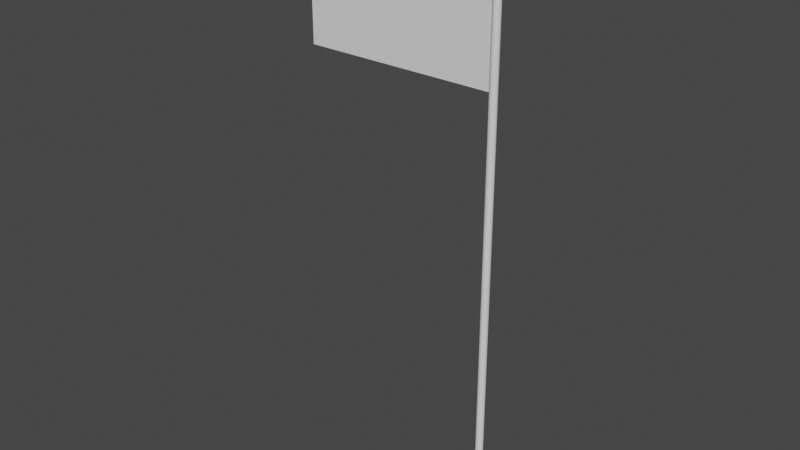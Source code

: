 # Source: flag.blend  (saved by Blender 3.0.42; exported with 4.5.12 LTS)
import bpy
from mathutils import Matrix  # noqa: F401  (used for matrix-valued properties, if any)

bpy.ops.wm.read_factory_settings(use_empty=True)
scene = bpy.context.scene
scene.name = 'Scene'

# ---- collections
col_collection = bpy.data.collections.new('Collection'); scene.collection.children.link(col_collection)

# ---- world
world_world = bpy.data.worlds.new('World'); scene.world = world_world
world_world.use_nodes = True; world_world.node_tree.nodes.clear()
_N = world_world.node_tree.nodes; _L = world_world.node_tree.links
n0 = _N.new('ShaderNodeOutputWorld'); n0.name = 'World Output'; n0.location = (300, 300)
n1 = _N.new('ShaderNodeBackground'); n1.name = 'Background'; n1.location = (10, 300)
n1.inputs[0].default_value = (0.05088, 0.05088, 0.05088, 1.0)
_L.new(n1.outputs[0], n0.inputs[0])
n0.is_active_output = True
world_world.color = (0.05088, 0.05088, 0.05088)
world_world.use_sun_shadow = False
world_world.sun_shadow_jitter_overblur = 0.0

# ---- meshes
me_cylinder = bpy.data.meshes.new('Cylinder')
me_cylinder.from_pydata([(0.0, 1.0, -1.0), (0.0, 1.0, 1.0), (0.1951, 0.9808, -1.0), (0.1951, 0.9808, 1.0), (0.3827, 0.9239, -1.0), (0.3827, 0.9239, 1.0), (0.5556, 0.8315, -1.0), (0.5556, 0.8315, 1.0), (0.7071, 0.7071, -1.0), (0.7071, 0.7071, 1.0), (0.8315, 0.5556, -1.0), (0.8315, 0.5556, 1.0), (0.9239, 0.3827, -1.0), (0.9239, 0.3827, 1.0), (0.9808, 0.1951, -1.0), (0.9808, 0.1951, 1.0), (1.0, -4.371e-08, -1.0), (0.9808, -0.1951, -1.0), (0.9808, -0.1951, 1.0), (0.9239, -0.3827, -1.0), (0.9239, -0.3827, 1.0), (0.8315, -0.5556, -1.0), (0.8315, -0.5556, 1.0), (0.7071, -0.7071, -1.0), (0.7071, -0.7071, 1.0), (0.5556, -0.8315, -1.0), (0.5556, -0.8315, 1.0), (0.3827, -0.9239, -1.0), (0.3827, -0.9239, 1.0), (0.1951, -0.9808, -1.0), (0.1951, -0.9808, 1.0), (-8.742e-08, -1.0, -1.0), (-8.742e-08, -1.0, 1.0), (-0.1951, -0.9808, -1.0), (-0.1951, -0.9808, 1.0), (-0.3827, -0.9239, -1.0), (-0.3827, -0.9239, 1.0), (-0.5556, -0.8315, -1.0), (-0.5556, -0.8315, 1.0), (-0.7071, -0.7071, -1.0), (-0.7071, -0.7071, 1.0), (-0.8315, -0.5556, -1.0), (-0.8315, -0.5556, 1.0), (-0.9239, -0.3827, -1.0), (-0.9239, -0.3827, 1.0), (-0.9808, -0.1951, -1.0), (-0.9808, -0.1951, 1.0), (-1.0, 1.192e-08, -1.0), (-0.9808, 0.1951, -1.0), (-0.9808, 0.1951, 1.0), (-0.9239, 0.3827, -1.0), (-0.9239, 0.3827, 1.0), (-0.8315, 0.5556, -1.0), (-0.8315, 0.5556, 1.0), (-0.7071, 0.7071, -1.0), (-0.7071, 0.7071, 1.0), (-0.5556, 0.8315, -1.0), (-0.5556, 0.8315, 1.0), (-0.3827, 0.9239, -1.0), (-0.3827, 0.9239, 1.0), (-0.1951, 0.9808, -1.0), (-0.1951, 0.9808, 1.0), (0.0, 1.0, 0.9979), (0.1951, 0.9808, 0.9979), (0.3827, 0.9239, 0.9979), (0.5556, 0.8315, 0.9979), (0.7071, 0.7071, 0.9979), (0.8315, 0.5556, 0.9979), (0.9239, 0.3827, 0.9979), (0.9808, 0.1951, 0.9979), (1.0, -4.371e-08, 0.9979), (0.9808, -0.1951, 0.9979), (0.9239, -0.3827, 0.9979), (0.8315, -0.5556, 0.9979), (0.7071, -0.7071, 0.9979), (0.5556, -0.8315, 0.9979), (0.3827, -0.9239, 0.9979), (0.1951, -0.9808, 0.9979), (-8.742e-08, -1.0, 0.9979), (-0.1951, -0.9808, 0.9979), (-0.3827, -0.9239, 0.9979), (-0.5556, -0.8315, 0.9979), (-0.7071, -0.7071, 0.9979), (-0.8315, -0.5556, 0.9979), (-0.9239, -0.3827, 0.9979), (-0.9808, -0.1951, 0.9979), (-1.0, 1.192e-08, 0.9979), (-0.9808, 0.1951, 0.9979), (-0.9239, 0.3827, 0.9979), (-0.8315, 0.5556, 0.9979), (-0.7071, 0.7071, 0.9979), (-0.5556, 0.8315, 0.9979), (-0.3827, 0.9239, 0.9979), (-0.1951, 0.9808, 0.9979), (0.1951, 0.9808, -0.9979), (0.3827, 0.9239, -0.9979), (0.5556, 0.8315, -0.9979), (0.7071, 0.7071, -0.9979), (0.8315, 0.5556, -0.9979), (0.9239, 0.3827, -0.9979), (0.9808, 0.1951, -0.9979), (1.0, -4.371e-08, -0.9979), (0.9808, -0.1951, -0.9979), (0.9239, -0.3827, -0.9979), (0.8315, -0.5556, -0.9979), (0.7071, -0.7071, -0.9979), (0.5556, -0.8315, -0.9979), (0.3827, -0.9239, -0.9979), (0.1951, -0.9808, -0.9979), (-8.742e-08, -1.0, -0.9979), (-0.1951, -0.9808, -0.9979), (-0.3827, -0.9239, -0.9979), (-0.5556, -0.8315, -0.9979), (-0.7071, -0.7071, -0.9979), (-0.8315, -0.5556, -0.9979), (-0.9239, -0.3827, -0.9979), (-0.9808, -0.1951, -0.9979), (-1.0, 1.192e-08, -0.9979), (-0.9808, 0.1951, -0.9979), (-0.9239, 0.3827, -0.9979), (-0.8315, 0.5556, -0.9979), (-0.7071, 0.7071, -0.9979), (-0.5556, 0.8315, -0.9979), (-0.3827, 0.9239, -0.9979), (-0.1951, 0.9808, -0.9979), (0.0, 1.0, -0.9979), (4.288e-06, 0.1937, 1.012), (4.288e-06, 0.38, 1.012), (4.288e-06, 0.5516, 1.011), (4.288e-06, 0.7021, 1.009), (4.288e-06, 0.8256, 1.007), (4.288e-06, 0.9173, 1.005), (4.288e-06, 0.9738, 1.003), (0.0378, 0.19, 1.012), (0.07413, 0.3727, 1.012), (0.1076, 0.541, 1.011), (0.137, 0.6886, 1.009), (0.1611, 0.8097, 1.007), (0.179, 0.8997, 1.005), (0.19, 0.9551, 1.003), (0.07413, 0.179, 1.012), (0.1454, 0.351, 1.012), (0.2111, 0.5096, 1.011), (0.2687, 0.6487, 1.009), (0.3159, 0.7627, 1.007), (0.3511, 0.8475, 1.005), (0.3727, 0.8997, 1.003), (0.1076, 0.1611, 1.012), (0.2111, 0.3159, 1.012), (0.3065, 0.4587, 1.011), (0.3901, 0.5838, 1.009), (0.4587, 0.6864, 1.007), (0.5097, 0.7627, 1.005), (0.541, 0.8097, 1.003), (0.137, 0.137, 1.012), (0.2687, 0.2687, 1.012), (0.3901, 0.3901, 1.011), (0.4965, 0.4965, 1.009), (0.5838, 0.5838, 1.007), (0.6487, 0.6487, 1.005), (0.6886, 0.6886, 1.003), (0.1611, 0.1076, 1.012), (0.3159, 0.2111, 1.012), (0.4587, 0.3065, 1.011), (0.5838, 0.3901, 1.009), (0.6865, 0.4587, 1.007), (0.7627, 0.5096, 1.005), (0.8097, 0.541, 1.003), (0.179, 0.07413, 1.012), (0.3511, 0.1454, 1.012), (0.5097, 0.2111, 1.011), (0.6487, 0.2687, 1.009), (0.7627, 0.3159, 1.007), (0.8475, 0.351, 1.005), (0.8997, 0.3727, 1.003), (0.19, 0.03779, 1.012), (0.3727, 0.07413, 1.012), (0.541, 0.1076, 1.011), (0.6886, 0.137, 1.009), (0.8097, 0.1611, 1.007), (0.8997, 0.179, 1.005), (0.9551, 0.19, 1.003), (0.1937, -2.661e-06, 1.012), (0.38, -2.712e-06, 1.012), (0.5516, -2.705e-06, 1.011), (0.7021, -2.638e-06, 1.009), (0.8256, -2.683e-06, 1.007), (0.9173, -2.609e-06, 1.005), (0.9739, -2.683e-06, 1.003), (0.9992, -2.757e-06, 1.0), (0.19, -0.03779, 1.012), (0.3727, -0.07413, 1.012), (0.541, -0.1076, 1.011), (0.6886, -0.137, 1.009), (0.8097, -0.1611, 1.007), (0.8997, -0.179, 1.005), (0.9551, -0.19, 1.003), (0.179, -0.07413, 1.012), (0.3511, -0.1454, 1.012), (0.5097, -0.2111, 1.011), (0.6487, -0.2687, 1.009), (0.7627, -0.3159, 1.007), (0.8475, -0.3511, 1.005), (0.8997, -0.3727, 1.003), (0.1611, -0.1076, 1.012), (0.3159, -0.2111, 1.012), (0.4587, -0.3065, 1.011), (0.5838, -0.3901, 1.009), (0.6865, -0.4587, 1.007), (0.7627, -0.5097, 1.005), (0.8097, -0.541, 1.003), (0.137, -0.137, 1.012), (0.2687, -0.2687, 1.012), (0.3901, -0.3901, 1.011), (0.4965, -0.4965, 1.009), (0.5838, -0.5838, 1.007), (0.6487, -0.6487, 1.005), (0.6886, -0.6886, 1.003), (0.1076, -0.1611, 1.012), (0.2111, -0.3159, 1.012), (0.3065, -0.4587, 1.011), (0.3901, -0.5838, 1.009), (0.4587, -0.6865, 1.007), (0.5097, -0.7627, 1.005), (0.541, -0.8097, 1.003), (0.07413, -0.179, 1.012), (0.1454, -0.3511, 1.012), (0.2111, -0.5097, 1.011), (0.2687, -0.6487, 1.009), (0.3159, -0.7627, 1.007), (0.3511, -0.8475, 1.005), (0.3727, -0.8997, 1.003), (0.0378, -0.19, 1.012), (0.07413, -0.3727, 1.012), (0.1076, -0.541, 1.011), (0.137, -0.6886, 1.009), (0.1611, -0.8097, 1.007), (0.179, -0.8997, 1.005), (0.19, -0.9551, 1.003), (4.29e-06, -0.1937, 1.012), (4.26e-06, -0.38, 1.012), (4.223e-06, -0.5516, 1.011), (4.334e-06, -0.7021, 1.009), (4.275e-06, -0.8256, 1.007), (4.305e-06, -0.9173, 1.005), (4.216e-06, -0.9738, 1.003), (-0.03779, -0.19, 1.012), (-0.07413, -0.3727, 1.012), (-0.1076, -0.541, 1.011), (-0.137, -0.6886, 1.009), (-0.1611, -0.8097, 1.007), (-0.179, -0.8997, 1.005), (-0.19, -0.9551, 1.003), (-0.07413, -0.179, 1.012), (-0.1454, -0.3511, 1.012), (-0.2111, -0.5097, 1.011), (-0.2687, -0.6487, 1.009), (-0.3159, -0.7627, 1.007), (-0.351, -0.8475, 1.005), (-0.3727, -0.8997, 1.003), (-0.1076, -0.1611, 1.012), (-0.2111, -0.3159, 1.012), (-0.3065, -0.4587, 1.011), (-0.3901, -0.5838, 1.009), (-0.4587, -0.6865, 1.007), (-0.5096, -0.7627, 1.005), (-0.541, -0.8097, 1.003), (-0.137, -0.137, 1.012), (-0.2687, -0.2687, 1.012), (-0.3901, -0.3901, 1.011), (-0.4965, -0.4965, 1.009), (-0.5838, -0.5838, 1.007), (-0.6487, -0.6487, 1.005), (-0.6886, -0.6886, 1.003), (-0.1611, -0.1076, 1.012), (-0.3159, -0.2111, 1.012), (-0.4587, -0.3065, 1.011), (-0.5838, -0.3901, 1.009), (-0.6864, -0.4587, 1.007), (-0.7627, -0.5097, 1.005), (-0.8097, -0.541, 1.003), (4.207e-06, -2.712e-06, 1.013), (-0.179, -0.07413, 1.012), (-0.351, -0.1454, 1.012), (-0.5096, -0.2111, 1.011), (-0.6487, -0.2687, 1.009), (-0.7627, -0.3159, 1.007), (-0.8475, -0.3511, 1.005), (-0.8997, -0.3727, 1.003), (-0.19, -0.03779, 1.012), (-0.3727, -0.07413, 1.012), (-0.541, -0.1076, 1.011), (-0.6886, -0.137, 1.009), (-0.8097, -0.1611, 1.007), (-0.8997, -0.179, 1.005), (-0.9551, -0.19, 1.003), (-0.1937, -2.664e-06, 1.012), (-0.38, -2.638e-06, 1.012), (-0.5516, -2.587e-06, 1.011), (-0.7021, -2.683e-06, 1.009), (-0.8256, -2.638e-06, 1.007), (-0.9173, -2.594e-06, 1.005), (-0.9738, -2.52e-06, 1.003), (-0.9992, -2.207e-06, 1.0), (-0.19, 0.03779, 1.012), (-0.3727, 0.07413, 1.012), (-0.541, 0.1076, 1.011), (-0.6886, 0.137, 1.009), (-0.8097, 0.1611, 1.007), (-0.8997, 0.179, 1.005), (-0.9551, 0.19, 1.003), (-0.179, 0.07413, 1.012), (-0.351, 0.1454, 1.012), (-0.5096, 0.2111, 1.011), (-0.6487, 0.2687, 1.009), (-0.7627, 0.3159, 1.007), (-0.8475, 0.351, 1.005), (-0.8997, 0.3727, 1.003), (-0.1611, 0.1076, 1.012), (-0.3159, 0.2111, 1.012), (-0.4587, 0.3065, 1.011), (-0.5838, 0.3901, 1.009), (-0.6864, 0.4587, 1.007), (-0.7627, 0.5096, 1.005), (-0.8097, 0.541, 1.003), (-0.137, 0.137, 1.012), (-0.2687, 0.2687, 1.012), (-0.3901, 0.3901, 1.011), (-0.4965, 0.4965, 1.009), (-0.5838, 0.5838, 1.007), (-0.6487, 0.6487, 1.005), (-0.6886, 0.6886, 1.003), (-0.1076, 0.1611, 1.012), (-0.2111, 0.3159, 1.012), (-0.3065, 0.4587, 1.011), (-0.3901, 0.5838, 1.009), (-0.4587, 0.6864, 1.007), (-0.5096, 0.7627, 1.005), (-0.541, 0.8097, 1.003), (-0.07413, 0.179, 1.012), (-0.1454, 0.351, 1.012), (-0.2111, 0.5096, 1.011), (-0.2687, 0.6487, 1.009), (-0.3159, 0.7627, 1.007), (-0.351, 0.8475, 1.005), (-0.3727, 0.8997, 1.003), (-0.03779, 0.19, 1.012), (-0.07413, 0.3727, 1.012), (-0.1076, 0.541, 1.011), (-0.137, 0.6886, 1.009), (-0.1611, 0.8097, 1.007), (-0.179, 0.8997, 1.005), (-0.19, 0.9551, 1.003)], [], [(62, 1, 3, 63), (63, 3, 5, 64), (64, 5, 7, 65), (65, 7, 9, 66), (66, 9, 11, 67), (67, 11, 13, 68), (68, 13, 15, 69), (69, 15, 189, 70), (70, 189, 18, 71), (71, 18, 20, 72), (72, 20, 22, 73), (73, 22, 24, 74), (74, 24, 26, 75), (75, 26, 28, 76), (76, 28, 30, 77), (77, 30, 32, 78), (78, 32, 34, 79), (79, 34, 36, 80), (80, 36, 38, 81), (81, 38, 40, 82), (82, 40, 42, 83), (83, 42, 44, 84), (84, 44, 46, 85), (85, 46, 303, 86), (86, 303, 49, 87), (87, 49, 51, 88), (88, 51, 53, 89), (89, 53, 55, 90), (90, 55, 57, 91), (91, 57, 59, 92), (92, 59, 61, 93), (93, 61, 1, 62), (0, 2, 4, 6, 8, 10, 12, 14, 16, 17, 19, 21, 23, 25, 27, 29, 31, 33, 35, 37, 39, 41, 43, 45, 47, 48, 50, 52, 54, 56, 58, 60), (124, 93, 62, 125), (123, 92, 93, 124), (122, 91, 92, 123), (121, 90, 91, 122), (120, 89, 90, 121), (119, 88, 89, 120), (118, 87, 88, 119), (117, 86, 87, 118), (116, 85, 86, 117), (115, 84, 85, 116), (114, 83, 84, 115), (113, 82, 83, 114), (112, 81, 82, 113), (111, 80, 81, 112), (110, 79, 80, 111), (109, 78, 79, 110), (108, 77, 78, 109), (107, 76, 77, 108), (106, 75, 76, 107), (105, 74, 75, 106), (104, 73, 74, 105), (103, 72, 73, 104), (102, 71, 72, 103), (101, 70, 71, 102), (100, 69, 70, 101), (99, 68, 69, 100), (98, 67, 68, 99), (97, 66, 67, 98), (96, 65, 66, 97), (95, 64, 65, 96), (94, 63, 64, 95), (125, 62, 63, 94), (0, 125, 94, 2), (2, 94, 95, 4), (4, 95, 96, 6), (6, 96, 97, 8), (8, 97, 98, 10), (10, 98, 99, 12), (12, 99, 100, 14), (14, 100, 101, 16), (16, 101, 102, 17), (17, 102, 103, 19), (19, 103, 104, 21), (21, 104, 105, 23), (23, 105, 106, 25), (25, 106, 107, 27), (27, 107, 108, 29), (29, 108, 109, 31), (31, 109, 110, 33), (33, 110, 111, 35), (35, 111, 112, 37), (37, 112, 113, 39), (39, 113, 114, 41), (41, 114, 115, 43), (43, 115, 116, 45), (45, 116, 117, 47), (47, 117, 118, 48), (48, 118, 119, 50), (50, 119, 120, 52), (52, 120, 121, 54), (54, 121, 122, 56), (56, 122, 123, 58), (58, 123, 124, 60), (60, 124, 125, 0), (130, 129, 136, 137), (131, 130, 137, 138), (132, 131, 138, 139), (1, 132, 139, 3), (126, 281, 133), (127, 126, 133, 134), (128, 127, 134, 135), (129, 128, 135, 136), (136, 135, 142, 143), (137, 136, 143, 144), (138, 137, 144, 145), (139, 138, 145, 146), (3, 139, 146, 5), (133, 281, 140), (134, 133, 140, 141), (135, 134, 141, 142), (5, 146, 153, 7), (140, 281, 147), (141, 140, 147, 148), (142, 141, 148, 149), (143, 142, 149, 150), (144, 143, 150, 151), (145, 144, 151, 152), (146, 145, 152, 153), (150, 149, 156, 157), (151, 150, 157, 158), (152, 151, 158, 159), (153, 152, 159, 160), (7, 153, 160, 9), (147, 281, 154), (148, 147, 154, 155), (149, 148, 155, 156), (9, 160, 167, 11), (154, 281, 161), (155, 154, 161, 162), (156, 155, 162, 163), (157, 156, 163, 164), (158, 157, 164, 165), (159, 158, 165, 166), (160, 159, 166, 167), (165, 164, 171, 172), (166, 165, 172, 173), (167, 166, 173, 174), (11, 167, 174, 13), (161, 281, 168), (162, 161, 168, 169), (163, 162, 169, 170), (164, 163, 170, 171), (168, 281, 175), (169, 168, 175, 176), (170, 169, 176, 177), (171, 170, 177, 178), (172, 171, 178, 179), (173, 172, 179, 180), (174, 173, 180, 181), (13, 174, 181, 15), (179, 178, 185, 186), (180, 179, 186, 187), (181, 180, 187, 188), (15, 181, 188, 189), (175, 281, 182), (176, 175, 182, 183), (177, 176, 183, 184), (178, 177, 184, 185), (183, 182, 190, 191), (184, 183, 191, 192), (185, 184, 192, 193), (186, 185, 193, 194), (187, 186, 194, 195), (188, 187, 195, 196), (189, 188, 196, 18), (182, 281, 190), (195, 194, 201, 202), (196, 195, 202, 203), (18, 196, 203, 20), (190, 281, 197), (191, 190, 197, 198), (192, 191, 198, 199), (193, 192, 199, 200), (194, 193, 200, 201), (199, 198, 205, 206), (200, 199, 206, 207), (201, 200, 207, 208), (202, 201, 208, 209), (203, 202, 209, 210), (20, 203, 210, 22), (197, 281, 204), (198, 197, 204, 205), (210, 209, 216, 217), (22, 210, 217, 24), (204, 281, 211), (205, 204, 211, 212), (206, 205, 212, 213), (207, 206, 213, 214), (208, 207, 214, 215), (209, 208, 215, 216), (213, 212, 219, 220), (214, 213, 220, 221), (215, 214, 221, 222), (216, 215, 222, 223), (217, 216, 223, 224), (24, 217, 224, 26), (211, 281, 218), (212, 211, 218, 219), (224, 223, 230, 231), (26, 224, 231, 28), (218, 281, 225), (219, 218, 225, 226), (220, 219, 226, 227), (221, 220, 227, 228), (222, 221, 228, 229), (223, 222, 229, 230), (228, 227, 234, 235), (229, 228, 235, 236), (230, 229, 236, 237), (231, 230, 237, 238), (28, 231, 238, 30), (225, 281, 232), (226, 225, 232, 233), (227, 226, 233, 234), (30, 238, 245, 32), (232, 281, 239), (233, 232, 239, 240), (234, 233, 240, 241), (235, 234, 241, 242), (236, 235, 242, 243), (237, 236, 243, 244), (238, 237, 244, 245), (242, 241, 248, 249), (243, 242, 249, 250), (244, 243, 250, 251), (245, 244, 251, 252), (32, 245, 252, 34), (239, 281, 246), (240, 239, 246, 247), (241, 240, 247, 248), (34, 252, 259, 36), (246, 281, 253), (247, 246, 253, 254), (248, 247, 254, 255), (249, 248, 255, 256), (250, 249, 256, 257), (251, 250, 257, 258), (252, 251, 258, 259), (257, 256, 263, 264), (258, 257, 264, 265), (259, 258, 265, 266), (36, 259, 266, 38), (253, 281, 260), (254, 253, 260, 261), (255, 254, 261, 262), (256, 255, 262, 263), (261, 260, 267, 268), (262, 261, 268, 269), (263, 262, 269, 270), (264, 263, 270, 271), (265, 264, 271, 272), (266, 265, 272, 273), (38, 266, 273, 40), (260, 281, 267), (272, 271, 278, 279), (273, 272, 279, 280), (40, 273, 280, 42), (267, 281, 274), (268, 267, 274, 275), (269, 268, 275, 276), (270, 269, 276, 277), (271, 270, 277, 278), (275, 274, 282, 283), (276, 275, 283, 284), (277, 276, 284, 285), (278, 277, 285, 286), (279, 278, 286, 287), (280, 279, 287, 288), (42, 280, 288, 44), (274, 281, 282), (287, 286, 293, 294), (288, 287, 294, 295), (44, 288, 295, 46), (282, 281, 289), (283, 282, 289, 290), (284, 283, 290, 291), (285, 284, 291, 292), (286, 285, 292, 293), (291, 290, 297, 298), (292, 291, 298, 299), (293, 292, 299, 300), (294, 293, 300, 301), (295, 294, 301, 302), (46, 295, 302, 303), (289, 281, 296), (290, 289, 296, 297), (302, 301, 309, 310), (303, 302, 310, 49), (296, 281, 304), (297, 296, 304, 305), (298, 297, 305, 306), (299, 298, 306, 307), (300, 299, 307, 308), (301, 300, 308, 309), (306, 305, 312, 313), (307, 306, 313, 314), (308, 307, 314, 315), (309, 308, 315, 316), (310, 309, 316, 317), (49, 310, 317, 51), (304, 281, 311), (305, 304, 311, 312), (317, 316, 323, 324), (51, 317, 324, 53), (311, 281, 318), (312, 311, 318, 319), (313, 312, 319, 320), (314, 313, 320, 321), (315, 314, 321, 322), (316, 315, 322, 323), (321, 320, 327, 328), (322, 321, 328, 329), (323, 322, 329, 330), (324, 323, 330, 331), (53, 324, 331, 55), (318, 281, 325), (319, 318, 325, 326), (320, 319, 326, 327), (55, 331, 338, 57), (325, 281, 332), (326, 325, 332, 333), (327, 326, 333, 334), (328, 327, 334, 335), (329, 328, 335, 336), (330, 329, 336, 337), (331, 330, 337, 338), (336, 335, 342, 343), (337, 336, 343, 344), (338, 337, 344, 345), (57, 338, 345, 59), (332, 281, 339), (333, 332, 339, 340), (334, 333, 340, 341), (335, 334, 341, 342), (339, 281, 346), (340, 339, 346, 347), (341, 340, 347, 348), (342, 341, 348, 349), (343, 342, 349, 350), (344, 343, 350, 351), (345, 344, 351, 352), (59, 345, 352, 61), (350, 349, 129, 130), (351, 350, 130, 131), (352, 351, 131, 132), (61, 352, 132, 1), (346, 281, 126), (347, 346, 126, 127), (348, 347, 127, 128), (349, 348, 128, 129)])
_uv = me_cylinder.uv_layers.new(name='UVMap')
_uv.uv.foreach_set('vector', [1.0, 0.9995, 1.0, 1.0, 0.9688, 1.0, 0.9688, 0.9995, 0.9688, 0.9995, 0.9688, 1.0, 0.9375, 1.0, 0.9375, 0.9995, 0.9375, 0.9995, 0.9375, 1.0, 0.9062, 1.0, 0.9062, 0.9995, 0.9062, 0.9995, 0.9062, 1.0, 0.875, 1.0, 0.875, 0.9995, 0.875, 0.9995, 0.875, 1.0, 0.8438, 1.0, 0.8438, 0.9995, 0.8438, 0.9995, 0.8438, 1.0, 0.8125, 1.0, 0.8125, 0.9995, 0.8125, 0.9995, 0.8125, 1.0, 0.7812, 1.0, 0.7812, 0.9995, 0.7812, 0.9995, 0.7812, 1.0, 0.75, 1.0, 0.75, 0.9995, 0.75, 0.9995, 0.75, 1.0, 0.7188, 1.0, 0.7188, 0.9995, 0.7188, 0.9995, 0.7188, 1.0, 0.6875, 1.0, 0.6875, 0.9995, 0.6875, 0.9995, 0.6875, 1.0, 0.6562, 1.0, 0.6562, 0.9995, 0.6562, 0.9995, 0.6562, 1.0, 0.625, 1.0, 0.625, 0.9995, 0.625, 0.9995, 0.625, 1.0, 0.5938, 1.0, 0.5938, 0.9995, 0.5938, 0.9995, 0.5938, 1.0, 0.5625, 1.0, 0.5625, 0.9995, 0.5625, 0.9995, 0.5625, 1.0, 0.5312, 1.0, 0.5312, 0.9995, 0.5312, 0.9995, 0.5312, 1.0, 0.5, 1.0, 0.5, 0.9995, 0.5, 0.9995, 0.5, 1.0, 0.4688, 1.0, 0.4688, 0.9995, 0.4688, 0.9995, 0.4688, 1.0, 0.4375, 1.0, 0.4375, 0.9995, 0.4375, 0.9995, 0.4375, 1.0, 0.4062, 1.0, 0.4062, 0.9995, 0.4062, 0.9995, 0.4062, 1.0, 0.375, 1.0, 0.375, 0.9995, 0.375, 0.9995, 0.375, 1.0, 0.3438, 1.0, 0.3438, 0.9995, 0.3438, 0.9995, 0.3438, 1.0, 0.3125, 1.0, 0.3125, 0.9995, 0.3125, 0.9995, 0.3125, 1.0, 0.2812, 1.0, 0.2812, 0.9995, 0.2812, 0.9995, 0.2812, 1.0, 0.25, 1.0, 0.25, 0.9995, 0.25, 0.9995, 0.25, 1.0, 0.2188, 1.0, 0.2188, 0.9995, 0.2188, 0.9995, 0.2188, 1.0, 0.1875, 1.0, 0.1875, 0.9995, 0.1875, 0.9995, 0.1875, 1.0, 0.1562, 1.0, 0.1562, 0.9995, 0.1562, 0.9995, 0.1562, 1.0, 0.125, 1.0, 0.125, 0.9995, 0.125, 0.9995, 0.125, 1.0, 0.09375, 1.0, 0.09375, 0.9995, 0.09375, 0.9995, 0.09375, 1.0, 0.0625, 1.0, 0.0625, 0.9995, 0.0625, 0.9995, 0.0625, 1.0, 0.03125, 1.0, 0.03125, 0.9995, 0.03125, 0.9995, 0.03125, 1.0, 0.0, 1.0, 0.0, 0.9995, 0.75, 0.49, 0.7968, 0.4854, 0.8418, 0.4717, 0.8833, 0.4496, 0.9197, 0.4197, 0.9496, 0.3833, 0.9717, 0.3418, 0.9854, 0.2968, 0.99, 0.25, 0.9854, 0.2032, 0.9717, 0.1582, 0.9496, 0.1167, 0.9197, 0.08029, 0.8833, 0.05045, 0.8418, 0.02827, 0.7968, 0.01461, 0.75, 0.01, 0.7032, 0.01461, 0.6582, 0.02827, 0.6167, 0.05045, 0.5803, 0.08029, 0.5504, 0.1167, 0.5283, 0.1582, 0.5146, 0.2032, 0.51, 0.25, 0.5146, 0.2968, 0.5283, 0.3418, 0.5504, 0.3833, 0.5803, 0.4197, 0.6167, 0.4496, 0.6582, 0.4717, 0.7032, 0.4854, 0.03125, 0.5005, 0.03125, 0.9995, 0.0, 0.9995, 0.0, 0.5005, 0.0625, 0.5005, 0.0625, 0.9995, 0.03125, 0.9995, 0.03125, 0.5005, 0.09375, 0.5005, 0.09375, 0.9995, 0.0625, 0.9995, 0.0625, 0.5005, 0.125, 0.5005, 0.125, 0.9995, 0.09375, 0.9995, 0.09375, 0.5005, 0.1562, 0.5005, 0.1562, 0.9995, 0.125, 0.9995, 0.125, 0.5005, 0.1875, 0.5005, 0.1875, 0.9995, 0.1562, 0.9995, 0.1562, 0.5005, 0.2188, 0.5005, 0.2188, 0.9995, 0.1875, 0.9995, 0.1875, 0.5005, 0.25, 0.5005, 0.25, 0.9995, 0.2188, 0.9995, 0.2188, 0.5005, 0.2812, 0.5005, 0.2812, 0.9995, 0.25, 0.9995, 0.25, 0.5005, 0.3125, 0.5005, 0.3125, 0.9995, 0.2812, 0.9995, 0.2812, 0.5005, 0.3438, 0.5005, 0.3438, 0.9995, 0.3125, 0.9995, 0.3125, 0.5005, 0.375, 0.5005, 0.375, 0.9995, 0.3438, 0.9995, 0.3438, 0.5005, 0.4062, 0.5005, 0.4062, 0.9995, 0.375, 0.9995, 0.375, 0.5005, 0.4375, 0.5005, 0.4375, 0.9995, 0.4062, 0.9995, 0.4062, 0.5005, 0.4687, 0.5005, 0.4688, 0.9995, 0.4375, 0.9995, 0.4375, 0.5005, 0.5, 0.5005, 0.5, 0.9995, 0.4688, 0.9995, 0.4687, 0.5005, 0.5312, 0.5005, 0.5312, 0.9995, 0.5, 0.9995, 0.5, 0.5005, 0.5625, 0.5005, 0.5625, 0.9995, 0.5312, 0.9995, 0.5312, 0.5005, 0.5938, 0.5005, 0.5938, 0.9995, 0.5625, 0.9995, 0.5625, 0.5005, 0.625, 0.5005, 0.625, 0.9995, 0.5938, 0.9995, 0.5938, 0.5005, 0.6562, 0.5005, 0.6562, 0.9995, 0.625, 0.9995, 0.625, 0.5005, 0.6875, 0.5005, 0.6875, 0.9995, 0.6562, 0.9995, 0.6562, 0.5005, 0.7188, 0.5005, 0.7188, 0.9995, 0.6875, 0.9995, 0.6875, 0.5005, 0.75, 0.5005, 0.75, 0.9995, 0.7188, 0.9995, 0.7188, 0.5005, 0.7812, 0.5005, 0.7812, 0.9995, 0.75, 0.9995, 0.75, 0.5005, 0.8125, 0.5005, 0.8125, 0.9995, 0.7812, 0.9995, 0.7812, 0.5005, 0.8438, 0.5005, 0.8438, 0.9995, 0.8125, 0.9995, 0.8125, 0.5005, 0.875, 0.5005, 0.875, 0.9995, 0.8438, 0.9995, 0.8438, 0.5005, 0.9062, 0.5005, 0.9062, 0.9995, 0.875, 0.9995, 0.875, 0.5005, 0.9375, 0.5005, 0.9375, 0.9995, 0.9062, 0.9995, 0.9062, 0.5005, 0.9687, 0.5005, 0.9688, 0.9995, 0.9375, 0.9995, 0.9375, 0.5005, 1.0, 0.5005, 1.0, 0.9995, 0.9688, 0.9995, 0.9687, 0.5005, 1.0, 0.5, 1.0, 0.5005, 0.9687, 0.5005, 0.9688, 0.5, 0.9688, 0.5, 0.9687, 0.5005, 0.9375, 0.5005, 0.9375, 0.5, 0.9375, 0.5, 0.9375, 0.5005, 0.9062, 0.5005, 0.9062, 0.5, 0.9062, 0.5, 0.9062, 0.5005, 0.875, 0.5005, 0.875, 0.5, 0.875, 0.5, 0.875, 0.5005, 0.8438, 0.5005, 0.8438, 0.5, 0.8438, 0.5, 0.8438, 0.5005, 0.8125, 0.5005, 0.8125, 0.5, 0.8125, 0.5, 0.8125, 0.5005, 0.7812, 0.5005, 0.7812, 0.5, 0.7812, 0.5, 0.7812, 0.5005, 0.75, 0.5005, 0.75, 0.5, 0.75, 0.5, 0.75, 0.5005, 0.7188, 0.5005, 0.7188, 0.5, 0.7188, 0.5, 0.7188, 0.5005, 0.6875, 0.5005, 0.6875, 0.5, 0.6875, 0.5, 0.6875, 0.5005, 0.6562, 0.5005, 0.6562, 0.5, 0.6562, 0.5, 0.6562, 0.5005, 0.625, 0.5005, 0.625, 0.5, 0.625, 0.5, 0.625, 0.5005, 0.5938, 0.5005, 0.5938, 0.5, 0.5938, 0.5, 0.5938, 0.5005, 0.5625, 0.5005, 0.5625, 0.5, 0.5625, 0.5, 0.5625, 0.5005, 0.5312, 0.5005, 0.5312, 0.5, 0.5312, 0.5, 0.5312, 0.5005, 0.5, 0.5005, 0.5, 0.5, 0.5, 0.5, 0.5, 0.5005, 0.4687, 0.5005, 0.4688, 0.5, 0.4688, 0.5, 0.4687, 0.5005, 0.4375, 0.5005, 0.4375, 0.5, 0.4375, 0.5, 0.4375, 0.5005, 0.4062, 0.5005, 0.4062, 0.5, 0.4062, 0.5, 0.4062, 0.5005, 0.375, 0.5005, 0.375, 0.5, 0.375, 0.5, 0.375, 0.5005, 0.3438, 0.5005, 0.3438, 0.5, 0.3438, 0.5, 0.3438, 0.5005, 0.3125, 0.5005, 0.3125, 0.5, 0.3125, 0.5, 0.3125, 0.5005, 0.2812, 0.5005, 0.2812, 0.5, 0.2812, 0.5, 0.2812, 0.5005, 0.25, 0.5005, 0.25, 0.5, 0.25, 0.5, 0.25, 0.5005, 0.2188, 0.5005, 0.2188, 0.5, 0.2188, 0.5, 0.2188, 0.5005, 0.1875, 0.5005, 0.1875, 0.5, 0.1875, 0.5, 0.1875, 0.5005, 0.1562, 0.5005, 0.1562, 0.5, 0.1562, 0.5, 0.1562, 0.5005, 0.125, 0.5005, 0.125, 0.5, 0.125, 0.5, 0.125, 0.5005, 0.09375, 0.5005, 0.09375, 0.5, 0.09375, 0.5, 0.09375, 0.5005, 0.0625, 0.5005, 0.0625, 0.5, 0.0625, 0.5, 0.0625, 0.5005, 0.03125, 0.5005, 0.03125, 0.5, 0.03125, 0.5, 0.03125, 0.5005, 0.0, 0.5005, 0.0, 0.5, 0.75, 0.6875, 0.75, 0.75, 0.7188, 0.75, 0.7188, 0.6875, 0.75, 0.625, 0.75, 0.6875, 0.7188, 0.6875, 0.7188, 0.625, 0.75, 0.5625, 0.75, 0.625, 0.7188, 0.625, 0.7188, 0.5625, 0.75, 0.5, 0.75, 0.5625, 0.7188, 0.5625, 0.7188, 0.5, 0.75, 0.9375, 0.7344, 1.0, 0.7188, 0.9375, 0.75, 0.875, 0.75, 0.9375, 0.7188, 0.9375, 0.7188, 0.875, 0.75, 0.8125, 0.75, 0.875, 0.7188, 0.875, 0.7188, 0.8125, 0.75, 0.75, 0.75, 0.8125, 0.7188, 0.8125, 0.7188, 0.75, 0.7188, 0.75, 0.7188, 0.8125, 0.6875, 0.8125, 0.6875, 0.75, 0.7188, 0.6875, 0.7188, 0.75, 0.6875, 0.75, 0.6875, 0.6875, 0.7188, 0.625, 0.7188, 0.6875, 0.6875, 0.6875, 0.6875, 0.625, 0.7188, 0.5625, 0.7188, 0.625, 0.6875, 0.625, 0.6875, 0.5625, 0.7188, 0.5, 0.7188, 0.5625, 0.6875, 0.5625, 0.6875, 0.5, 0.7188, 0.9375, 0.7031, 1.0, 0.6875, 0.9375, 0.7188, 0.875, 0.7188, 0.9375, 0.6875, 0.9375, 0.6875, 0.875, 0.7188, 0.8125, 0.7188, 0.875, 0.6875, 0.875, 0.6875, 0.8125, 0.6875, 0.5, 0.6875, 0.5625, 0.6562, 0.5625, 0.6562, 0.5, 0.6875, 0.9375, 0.6719, 1.0, 0.6562, 0.9375, 0.6875, 0.875, 0.6875, 0.9375, 0.6562, 0.9375, 0.6562, 0.875, 0.6875, 0.8125, 0.6875, 0.875, 0.6562, 0.875, 0.6562, 0.8125, 0.6875, 0.75, 0.6875, 0.8125, 0.6562, 0.8125, 0.6562, 0.75, 0.6875, 0.6875, 0.6875, 0.75, 0.6562, 0.75, 0.6562, 0.6875, 0.6875, 0.625, 0.6875, 0.6875, 0.6562, 0.6875, 0.6562, 0.625, 0.6875, 0.5625, 0.6875, 0.625, 0.6562, 0.625, 0.6562, 0.5625, 0.6562, 0.75, 0.6562, 0.8125, 0.625, 0.8125, 0.625, 0.75, 0.6562, 0.6875, 0.6562, 0.75, 0.625, 0.75, 0.625, 0.6875, 0.6562, 0.625, 0.6562, 0.6875, 0.625, 0.6875, 0.625, 0.625, 0.6562, 0.5625, 0.6562, 0.625, 0.625, 0.625, 0.625, 0.5625, 0.6562, 0.5, 0.6562, 0.5625, 0.625, 0.5625, 0.625, 0.5, 0.6562, 0.9375, 0.6406, 1.0, 0.625, 0.9375, 0.6562, 0.875, 0.6562, 0.9375, 0.625, 0.9375, 0.625, 0.875, 0.6562, 0.8125, 0.6562, 0.875, 0.625, 0.875, 0.625, 0.8125, 0.625, 0.5, 0.625, 0.5625, 0.5938, 0.5625, 0.5938, 0.5, 0.625, 0.9375, 0.6094, 1.0, 0.5937, 0.9375, 0.625, 0.875, 0.625, 0.9375, 0.5937, 0.9375, 0.5937, 0.875, 0.625, 0.8125, 0.625, 0.875, 0.5937, 0.875, 0.5938, 0.8125, 0.625, 0.75, 0.625, 0.8125, 0.5938, 0.8125, 0.5938, 0.75, 0.625, 0.6875, 0.625, 0.75, 0.5938, 0.75, 0.5938, 0.6875, 0.625, 0.625, 0.625, 0.6875, 0.5938, 0.6875, 0.5938, 0.625, 0.625, 0.5625, 0.625, 0.625, 0.5938, 0.625, 0.5938, 0.5625, 0.5938, 0.6875, 0.5938, 0.75, 0.5625, 0.75, 0.5625, 0.6875, 0.5938, 0.625, 0.5938, 0.6875, 0.5625, 0.6875, 0.5625, 0.625, 0.5938, 0.5625, 0.5938, 0.625, 0.5625, 0.625, 0.5625, 0.5625, 0.5938, 0.5, 0.5938, 0.5625, 0.5625, 0.5625, 0.5625, 0.5, 0.5937, 0.9375, 0.5781, 1.0, 0.5625, 0.9375, 0.5937, 0.875, 0.5937, 0.9375, 0.5625, 0.9375, 0.5625, 0.875, 0.5938, 0.8125, 0.5937, 0.875, 0.5625, 0.875, 0.5625, 0.8125, 0.5938, 0.75, 0.5938, 0.8125, 0.5625, 0.8125, 0.5625, 0.75, 0.5625, 0.9375, 0.5469, 1.0, 0.5312, 0.9375, 0.5625, 0.875, 0.5625, 0.9375, 0.5312, 0.9375, 0.5312, 0.875, 0.5625, 0.8125, 0.5625, 0.875, 0.5312, 0.875, 0.5312, 0.8125, 0.5625, 0.75, 0.5625, 0.8125, 0.5312, 0.8125, 0.5312, 0.75, 0.5625, 0.6875, 0.5625, 0.75, 0.5312, 0.75, 0.5312, 0.6875, 0.5625, 0.625, 0.5625, 0.6875, 0.5312, 0.6875, 0.5312, 0.625, 0.5625, 0.5625, 0.5625, 0.625, 0.5312, 0.625, 0.5312, 0.5625, 0.5625, 0.5, 0.5625, 0.5625, 0.5312, 0.5625, 0.5312, 0.5, 0.5312, 0.6875, 0.5312, 0.75, 0.5, 0.75, 0.5, 0.6875, 0.5312, 0.625, 0.5312, 0.6875, 0.5, 0.6875, 0.5, 0.625, 0.5312, 0.5625, 0.5312, 0.625, 0.5, 0.625, 0.5, 0.5625, 0.5312, 0.5, 0.5312, 0.5625, 0.5, 0.5625, 0.5, 0.5, 0.5312, 0.9375, 0.5156, 1.0, 0.5, 0.9375, 0.5312, 0.875, 0.5312, 0.9375, 0.5, 0.9375, 0.5, 0.875, 0.5312, 0.8125, 0.5312, 0.875, 0.5, 0.875, 0.5, 0.8125, 0.5312, 0.75, 0.5312, 0.8125, 0.5, 0.8125, 0.5, 0.75, 0.5, 0.875, 0.5, 0.9375, 0.4687, 0.9375, 0.4687, 0.875, 0.5, 0.8125, 0.5, 0.875, 0.4687, 0.875, 0.4687, 0.8125, 0.5, 0.75, 0.5, 0.8125, 0.4687, 0.8125, 0.4688, 0.75, 0.5, 0.6875, 0.5, 0.75, 0.4688, 0.75, 0.4687, 0.6875, 0.5, 0.625, 0.5, 0.6875, 0.4687, 0.6875, 0.4688, 0.625, 0.5, 0.5625, 0.5, 0.625, 0.4688, 0.625, 0.4688, 0.5625, 0.5, 0.5, 0.5, 0.5625, 0.4688, 0.5625, 0.4687, 0.5, 0.5, 0.9375, 0.4844, 1.0, 0.4687, 0.9375, 0.4688, 0.625, 0.4687, 0.6875, 0.4375, 0.6875, 0.4375, 0.625, 0.4688, 0.5625, 0.4688, 0.625, 0.4375, 0.625, 0.4375, 0.5625, 0.4687, 0.5, 0.4688, 0.5625, 0.4375, 0.5625, 0.4375, 0.5, 0.4687, 0.9375, 0.4531, 1.0, 0.4375, 0.9375, 0.4687, 0.875, 0.4687, 0.9375, 0.4375, 0.9375, 0.4375, 0.875, 0.4687, 0.8125, 0.4687, 0.875, 0.4375, 0.875, 0.4375, 0.8125, 0.4688, 0.75, 0.4687, 0.8125, 0.4375, 0.8125, 0.4375, 0.75, 0.4687, 0.6875, 0.4688, 0.75, 0.4375, 0.75, 0.4375, 0.6875, 0.4375, 0.8125, 0.4375, 0.875, 0.4062, 0.875, 0.4062, 0.8125, 0.4375, 0.75, 0.4375, 0.8125, 0.4062, 0.8125, 0.4062, 0.75, 0.4375, 0.6875, 0.4375, 0.75, 0.4062, 0.75, 0.4062, 0.6875, 0.4375, 0.625, 0.4375, 0.6875, 0.4062, 0.6875, 0.4062, 0.625, 0.4375, 0.5625, 0.4375, 0.625, 0.4062, 0.625, 0.4062, 0.5625, 0.4375, 0.5, 0.4375, 0.5625, 0.4062, 0.5625, 0.4062, 0.5, 0.4375, 0.9375, 0.4219, 1.0, 0.4062, 0.9375, 0.4375, 0.875, 0.4375, 0.9375, 0.4062, 0.9375, 0.4062, 0.875, 0.4062, 0.5625, 0.4062, 0.625, 0.375, 0.625, 0.375, 0.5625, 0.4062, 0.5, 0.4062, 0.5625, 0.375, 0.5625, 0.375, 0.5, 0.4062, 0.9375, 0.3906, 1.0, 0.375, 0.9375, 0.4062, 0.875, 0.4062, 0.9375, 0.375, 0.9375, 0.375, 0.875, 0.4062, 0.8125, 0.4062, 0.875, 0.375, 0.875, 0.375, 0.8125, 0.4062, 0.75, 0.4062, 0.8125, 0.375, 0.8125, 0.375, 0.75, 0.4062, 0.6875, 0.4062, 0.75, 0.375, 0.75, 0.375, 0.6875, 0.4062, 0.625, 0.4062, 0.6875, 0.375, 0.6875, 0.375, 0.625, 0.375, 0.8125, 0.375, 0.875, 0.3438, 0.875, 0.3438, 0.8125, 0.375, 0.75, 0.375, 0.8125, 0.3438, 0.8125, 0.3438, 0.75, 0.375, 0.6875, 0.375, 0.75, 0.3438, 0.75, 0.3438, 0.6875, 0.375, 0.625, 0.375, 0.6875, 0.3438, 0.6875, 0.3438, 0.625, 0.375, 0.5625, 0.375, 0.625, 0.3438, 0.625, 0.3438, 0.5625, 0.375, 0.5, 0.375, 0.5625, 0.3438, 0.5625, 0.3437, 0.5, 0.375, 0.9375, 0.3594, 1.0, 0.3437, 0.9375, 0.375, 0.875, 0.375, 0.9375, 0.3437, 0.9375, 0.3438, 0.875, 0.3438, 0.5625, 0.3438, 0.625, 0.3125, 0.625, 0.3125, 0.5625, 0.3437, 0.5, 0.3438, 0.5625, 0.3125, 0.5625, 0.3125, 0.5, 0.3437, 0.9375, 0.3281, 1.0, 0.3125, 0.9375, 0.3438, 0.875, 0.3437, 0.9375, 0.3125, 0.9375, 0.3125, 0.875, 0.3438, 0.8125, 0.3438, 0.875, 0.3125, 0.875, 0.3125, 0.8125, 0.3438, 0.75, 0.3438, 0.8125, 0.3125, 0.8125, 0.3125, 0.75, 0.3438, 0.6875, 0.3438, 0.75, 0.3125, 0.75, 0.3125, 0.6875, 0.3438, 0.625, 0.3438, 0.6875, 0.3125, 0.6875, 0.3125, 0.625, 0.3125, 0.75, 0.3125, 0.8125, 0.2812, 0.8125, 0.2812, 0.75, 0.3125, 0.6875, 0.3125, 0.75, 0.2812, 0.75, 0.2812, 0.6875, 0.3125, 0.625, 0.3125, 0.6875, 0.2812, 0.6875, 0.2812, 0.625, 0.3125, 0.5625, 0.3125, 0.625, 0.2812, 0.625, 0.2812, 0.5625, 0.3125, 0.5, 0.3125, 0.5625, 0.2812, 0.5625, 0.2812, 0.5, 0.3125, 0.9375, 0.2969, 1.0, 0.2812, 0.9375, 0.3125, 0.875, 0.3125, 0.9375, 0.2812, 0.9375, 0.2812, 0.875, 0.3125, 0.8125, 0.3125, 0.875, 0.2812, 0.875, 0.2812, 0.8125, 0.2812, 0.5, 0.2812, 0.5625, 0.25, 0.5625, 0.25, 0.5, 0.2812, 0.9375, 0.2656, 1.0, 0.25, 0.9375, 0.2812, 0.875, 0.2812, 0.9375, 0.25, 0.9375, 0.25, 0.875, 0.2812, 0.8125, 0.2812, 0.875, 0.25, 0.875, 0.25, 0.8125, 0.2812, 0.75, 0.2812, 0.8125, 0.25, 0.8125, 0.25, 0.75, 0.2812, 0.6875, 0.2812, 0.75, 0.25, 0.75, 0.25, 0.6875, 0.2812, 0.625, 0.2812, 0.6875, 0.25, 0.6875, 0.25, 0.625, 0.2812, 0.5625, 0.2812, 0.625, 0.25, 0.625, 0.25, 0.5625, 0.25, 0.75, 0.25, 0.8125, 0.2188, 0.8125, 0.2188, 0.75, 0.25, 0.6875, 0.25, 0.75, 0.2188, 0.75, 0.2188, 0.6875, 0.25, 0.625, 0.25, 0.6875, 0.2188, 0.6875, 0.2188, 0.625, 0.25, 0.5625, 0.25, 0.625, 0.2188, 0.625, 0.2188, 0.5625, 0.25, 0.5, 0.25, 0.5625, 0.2188, 0.5625, 0.2187, 0.5, 0.25, 0.9375, 0.2344, 1.0, 0.2188, 0.9375, 0.25, 0.875, 0.25, 0.9375, 0.2188, 0.9375, 0.2188, 0.875, 0.25, 0.8125, 0.25, 0.875, 0.2188, 0.875, 0.2188, 0.8125, 0.2187, 0.5, 0.2188, 0.5625, 0.1875, 0.5625, 0.1875, 0.5, 0.2188, 0.9375, 0.2031, 1.0, 0.1875, 0.9375, 0.2188, 0.875, 0.2188, 0.9375, 0.1875, 0.9375, 0.1875, 0.875, 0.2188, 0.8125, 0.2188, 0.875, 0.1875, 0.875, 0.1875, 0.8125, 0.2188, 0.75, 0.2188, 0.8125, 0.1875, 0.8125, 0.1875, 0.75, 0.2188, 0.6875, 0.2188, 0.75, 0.1875, 0.75, 0.1875, 0.6875, 0.2188, 0.625, 0.2188, 0.6875, 0.1875, 0.6875, 0.1875, 0.625, 0.2188, 0.5625, 0.2188, 0.625, 0.1875, 0.625, 0.1875, 0.5625, 0.1875, 0.6875, 0.1875, 0.75, 0.1563, 0.75, 0.1563, 0.6875, 0.1875, 0.625, 0.1875, 0.6875, 0.1563, 0.6875, 0.1563, 0.625, 0.1875, 0.5625, 0.1875, 0.625, 0.1563, 0.625, 0.1562, 0.5625, 0.1875, 0.5, 0.1875, 0.5625, 0.1562, 0.5625, 0.1562, 0.5, 0.1875, 0.9375, 0.1719, 1.0, 0.1563, 0.9375, 0.1875, 0.875, 0.1875, 0.9375, 0.1563, 0.9375, 0.1563, 0.875, 0.1875, 0.8125, 0.1875, 0.875, 0.1563, 0.875, 0.1562, 0.8125, 0.1875, 0.75, 0.1875, 0.8125, 0.1562, 0.8125, 0.1563, 0.75, 0.1563, 0.875, 0.1563, 0.9375, 0.125, 0.9375, 0.125, 0.875, 0.1562, 0.8125, 0.1563, 0.875, 0.125, 0.875, 0.125, 0.8125, 0.1563, 0.75, 0.1562, 0.8125, 0.125, 0.8125, 0.125, 0.75, 0.1563, 0.6875, 0.1563, 0.75, 0.125, 0.75, 0.125, 0.6875, 0.1563, 0.625, 0.1563, 0.6875, 0.125, 0.6875, 0.125, 0.625, 0.1562, 0.5625, 0.1563, 0.625, 0.125, 0.625, 0.125, 0.5625, 0.1562, 0.5, 0.1562, 0.5625, 0.125, 0.5625, 0.125, 0.5, 0.1563, 0.9375, 0.1406, 1.0, 0.125, 0.9375, 0.125, 0.625, 0.125, 0.6875, 0.09375, 0.6875, 0.09375, 0.625, 0.125, 0.5625, 0.125, 0.625, 0.09375, 0.625, 0.09375, 0.5625, 0.125, 0.5, 0.125, 0.5625, 0.09375, 0.5625, 0.09375, 0.5, 0.125, 0.9375, 0.1094, 1.0, 0.09375, 0.9375, 0.125, 0.875, 0.125, 0.9375, 0.09375, 0.9375, 0.09375, 0.875, 0.125, 0.8125, 0.125, 0.875, 0.09375, 0.875, 0.09375, 0.8125, 0.125, 0.75, 0.125, 0.8125, 0.09375, 0.8125, 0.09375, 0.75, 0.125, 0.6875, 0.125, 0.75, 0.09375, 0.75, 0.09375, 0.6875, 0.09375, 0.875, 0.09375, 0.9375, 0.0625, 0.9375, 0.0625, 0.875, 0.09375, 0.8125, 0.09375, 0.875, 0.0625, 0.875, 0.0625, 0.8125, 0.09375, 0.75, 0.09375, 0.8125, 0.0625, 0.8125, 0.0625, 0.75, 0.09375, 0.6875, 0.09375, 0.75, 0.0625, 0.75, 0.0625, 0.6875, 0.09375, 0.625, 0.09375, 0.6875, 0.0625, 0.6875, 0.0625, 0.625, 0.09375, 0.5625, 0.09375, 0.625, 0.0625, 0.625, 0.0625, 0.5625, 0.09375, 0.5, 0.09375, 0.5625, 0.0625, 0.5625, 0.0625, 0.5, 0.09375, 0.9375, 0.07813, 1.0, 0.0625, 0.9375, 0.0625, 0.625, 0.0625, 0.6875, 0.03125, 0.6875, 0.03125, 0.625, 0.0625, 0.5625, 0.0625, 0.625, 0.03125, 0.625, 0.03125, 0.5625, 0.0625, 0.5, 0.0625, 0.5625, 0.03125, 0.5625, 0.03125, 0.5, 0.0625, 0.9375, 0.04688, 1.0, 0.03125, 0.9375, 0.0625, 0.875, 0.0625, 0.9375, 0.03125, 0.9375, 0.03125, 0.875, 0.0625, 0.8125, 0.0625, 0.875, 0.03125, 0.875, 0.03125, 0.8125, 0.0625, 0.75, 0.0625, 0.8125, 0.03125, 0.8125, 0.03125, 0.75, 0.0625, 0.6875, 0.0625, 0.75, 0.03125, 0.75, 0.03125, 0.6875, 0.03125, 0.8125, 0.03125, 0.875, 2.98e-08, 0.875, 0.0, 0.8125, 0.03125, 0.75, 0.03125, 0.8125, 0.0, 0.8125, 2.98e-08, 0.75, 0.03125, 0.6875, 0.03125, 0.75, 2.98e-08, 0.75, 2.98e-08, 0.6875, 0.03125, 0.625, 0.03125, 0.6875, 2.98e-08, 0.6875, 0.0, 0.625, 0.03125, 0.5625, 0.03125, 0.625, 0.0, 0.625, 0.0, 0.5625, 0.03125, 0.5, 0.03125, 0.5625, 0.0, 0.5625, 0.0, 0.5, 0.03125, 0.9375, 0.01563, 1.0, 8.941e-08, 0.9375, 0.03125, 0.875, 0.03125, 0.9375, 8.941e-08, 0.9375, 2.98e-08, 0.875, 1.0, 0.5625, 1.0, 0.625, 0.9688, 0.625, 0.9688, 0.5625, 1.0, 0.5, 1.0, 0.5625, 0.9688, 0.5625, 0.9687, 0.5, 1.0, 0.9375, 0.9844, 1.0, 0.9688, 0.9375, 1.0, 0.875, 1.0, 0.9375, 0.9688, 0.9375, 0.9688, 0.875, 1.0, 0.8125, 1.0, 0.875, 0.9688, 0.875, 0.9688, 0.8125, 1.0, 0.75, 1.0, 0.8125, 0.9688, 0.8125, 0.9688, 0.75, 1.0, 0.6875, 1.0, 0.75, 0.9688, 0.75, 0.9688, 0.6875, 1.0, 0.625, 1.0, 0.6875, 0.9688, 0.6875, 0.9688, 0.625, 0.9688, 0.8125, 0.9688, 0.875, 0.9375, 0.875, 0.9375, 0.8125, 0.9688, 0.75, 0.9688, 0.8125, 0.9375, 0.8125, 0.9375, 0.75, 0.9688, 0.6875, 0.9688, 0.75, 0.9375, 0.75, 0.9375, 0.6875, 0.9688, 0.625, 0.9688, 0.6875, 0.9375, 0.6875, 0.9375, 0.625, 0.9688, 0.5625, 0.9688, 0.625, 0.9375, 0.625, 0.9375, 0.5625, 0.9687, 0.5, 0.9688, 0.5625, 0.9375, 0.5625, 0.9375, 0.5, 0.9688, 0.9375, 0.9531, 1.0, 0.9375, 0.9375, 0.9688, 0.875, 0.9688, 0.9375, 0.9375, 0.9375, 0.9375, 0.875, 0.9375, 0.5625, 0.9375, 0.625, 0.9062, 0.625, 0.9062, 0.5625, 0.9375, 0.5, 0.9375, 0.5625, 0.9062, 0.5625, 0.9062, 0.5, 0.9375, 0.9375, 0.9219, 1.0, 0.9062, 0.9375, 0.9375, 0.875, 0.9375, 0.9375, 0.9062, 0.9375, 0.9062, 0.875, 0.9375, 0.8125, 0.9375, 0.875, 0.9062, 0.875, 0.9062, 0.8125, 0.9375, 0.75, 0.9375, 0.8125, 0.9062, 0.8125, 0.9062, 0.75, 0.9375, 0.6875, 0.9375, 0.75, 0.9062, 0.75, 0.9062, 0.6875, 0.9375, 0.625, 0.9375, 0.6875, 0.9062, 0.6875, 0.9062, 0.625, 0.9062, 0.75, 0.9062, 0.8125, 0.875, 0.8125, 0.875, 0.75, 0.9062, 0.6875, 0.9062, 0.75, 0.875, 0.75, 0.875, 0.6875, 0.9062, 0.625, 0.9062, 0.6875, 0.875, 0.6875, 0.875, 0.625, 0.9062, 0.5625, 0.9062, 0.625, 0.875, 0.625, 0.875, 0.5625, 0.9062, 0.5, 0.9062, 0.5625, 0.875, 0.5625, 0.875, 0.5, 0.9062, 0.9375, 0.8906, 1.0, 0.875, 0.9375, 0.9062, 0.875, 0.9062, 0.9375, 0.875, 0.9375, 0.875, 0.875, 0.9062, 0.8125, 0.9062, 0.875, 0.875, 0.875, 0.875, 0.8125, 0.875, 0.5, 0.875, 0.5625, 0.8438, 0.5625, 0.8437, 0.5, 0.875, 0.9375, 0.8594, 1.0, 0.8438, 0.9375, 0.875, 0.875, 0.875, 0.9375, 0.8438, 0.9375, 0.8438, 0.875, 0.875, 0.8125, 0.875, 0.875, 0.8438, 0.875, 0.8438, 0.8125, 0.875, 0.75, 0.875, 0.8125, 0.8438, 0.8125, 0.8438, 0.75, 0.875, 0.6875, 0.875, 0.75, 0.8438, 0.75, 0.8438, 0.6875, 0.875, 0.625, 0.875, 0.6875, 0.8438, 0.6875, 0.8438, 0.625, 0.875, 0.5625, 0.875, 0.625, 0.8438, 0.625, 0.8438, 0.5625, 0.8438, 0.6875, 0.8438, 0.75, 0.8125, 0.75, 0.8125, 0.6875, 0.8438, 0.625, 0.8438, 0.6875, 0.8125, 0.6875, 0.8125, 0.625, 0.8438, 0.5625, 0.8438, 0.625, 0.8125, 0.625, 0.8125, 0.5625, 0.8437, 0.5, 0.8438, 0.5625, 0.8125, 0.5625, 0.8125, 0.5, 0.8438, 0.9375, 0.8281, 1.0, 0.8125, 0.9375, 0.8438, 0.875, 0.8438, 0.9375, 0.8125, 0.9375, 0.8125, 0.875, 0.8438, 0.8125, 0.8438, 0.875, 0.8125, 0.875, 0.8125, 0.8125, 0.8438, 0.75, 0.8438, 0.8125, 0.8125, 0.8125, 0.8125, 0.75, 0.8125, 0.9375, 0.7969, 1.0, 0.7812, 0.9375, 0.8125, 0.875, 0.8125, 0.9375, 0.7812, 0.9375, 0.7812, 0.875, 0.8125, 0.8125, 0.8125, 0.875, 0.7812, 0.875, 0.7812, 0.8125, 0.8125, 0.75, 0.8125, 0.8125, 0.7812, 0.8125, 0.7812, 0.75, 0.8125, 0.6875, 0.8125, 0.75, 0.7812, 0.75, 0.7812, 0.6875, 0.8125, 0.625, 0.8125, 0.6875, 0.7812, 0.6875, 0.7812, 0.625, 0.8125, 0.5625, 0.8125, 0.625, 0.7812, 0.625, 0.7812, 0.5625, 0.8125, 0.5, 0.8125, 0.5625, 0.7812, 0.5625, 0.7812, 0.5, 0.7812, 0.6875, 0.7812, 0.75, 0.75, 0.75, 0.75, 0.6875, 0.7812, 0.625, 0.7812, 0.6875, 0.75, 0.6875, 0.75, 0.625, 0.7812, 0.5625, 0.7812, 0.625, 0.75, 0.625, 0.75, 0.5625, 0.7812, 0.5, 0.7812, 0.5625, 0.75, 0.5625, 0.75, 0.5, 0.7812, 0.9375, 0.7656, 1.0, 0.75, 0.9375, 0.7812, 0.875, 0.7812, 0.9375, 0.75, 0.9375, 0.75, 0.875, 0.7812, 0.8125, 0.7812, 0.875, 0.75, 0.875, 0.75, 0.8125, 0.7812, 0.75, 0.7812, 0.8125, 0.75, 0.8125, 0.75, 0.75])
me_cylinder.use_remesh_fix_poles = True
me_cylinder.use_remesh_preserve_attributes = False
me_cylinder.update()
me_plane = bpy.data.meshes.new('Plane')
me_plane.from_pydata([(-1.0, -1.0, 0.0), (1.0, -1.0, 0.0), (-1.0, 1.0, 0.0), (1.0, 1.0, 0.0)], [], [(0, 1, 3, 2)])
_uv = me_plane.uv_layers.new(name='UVMap')
_uv.uv.foreach_set('vector', [0.0, 0.0, 1.0, 0.0, 1.0, 1.0, 0.0, 1.0])
me_plane.use_remesh_fix_poles = True
me_plane.use_remesh_preserve_attributes = False
me_plane.update()

# ---- objects
ob_cylinder = bpy.data.objects.new('Cylinder', me_cylinder)
ob_plane = bpy.data.objects.new('Plane', me_plane)

# ---- transforms, parenting, visibility, modifiers, constraints
ob_cylinder.location = (0.0, 0.0, 0.0)
ob_cylinder.scale = (0.0127, 0.0127, 1.0)
ob_plane.location = (-0.3431, 0.0, 0.7514)
ob_plane.rotation_euler = (-1.571, -0.0, 0.0)
ob_plane.scale = (0.334, 0.2328, 0.334)

# ---- collection membership
col_collection.objects.link(ob_cylinder)
col_collection.objects.link(ob_plane)

# ---- scene / render settings (as saved in the file)
scene.frame_start = 1; scene.frame_end = 250; scene.frame_set(1)
scene.render.engine = 'BLENDER_EEVEE_NEXT'
scene.cycles.sampling_pattern = 'TABULATED_SOBOL'
scene.cycles.use_light_tree = False
scene.view_settings.view_transform = 'Filmic'
bpy.context.view_layer.update()

# ---- added for rendering (the .blend has no active camera and no usable light): camera, sun
cam_auto = bpy.data.cameras.new('AutoCamera')
cam_auto.lens = 50.0
cam_auto.sensor_width = 36.0
cam_auto.clip_end = 1000.0
ob_auto_camera = bpy.data.objects.new('AutoCamera', cam_auto)
scene.collection.objects.link(ob_auto_camera)
ob_auto_camera.location = (1.63643, -2.36238, 1.58125)
ob_auto_camera.rotation_euler = (1.09748, -7.21219e-08, 0.694738)
scene.camera = ob_auto_camera
light_auto_sun = bpy.data.lights.new('AutoSun', 'SUN')
light_auto_sun.energy = 3.0
light_auto_sun.angle = 0.0523599
ob_auto_sun = bpy.data.objects.new('AutoSun', light_auto_sun)
scene.collection.objects.link(ob_auto_sun)
ob_auto_sun.rotation_euler = (0.872665, 0.174533, 0.523599)
bpy.context.view_layer.update()
